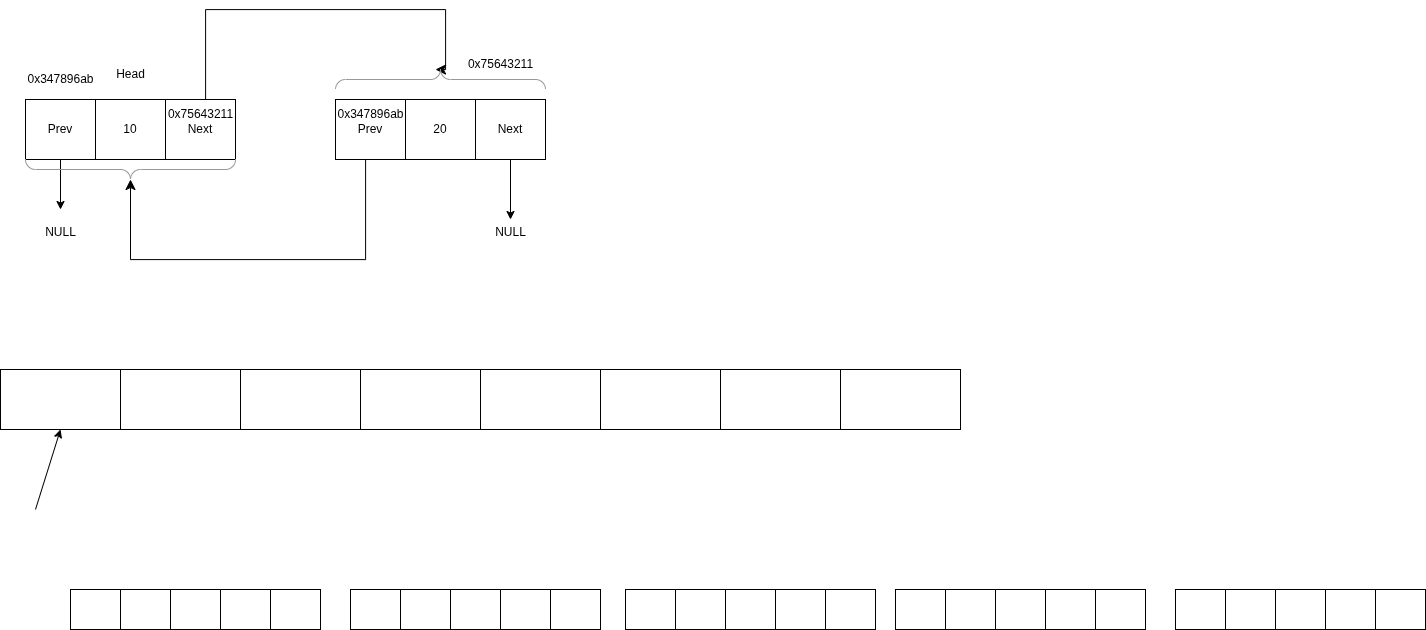

The diagram above was exported from draw.io. Its source (the exported page's mxGraphModel, read from the mxfile embedded in the PNG):
<mxGraphModel dx="1871" dy="855" grid="1" gridSize="10" guides="1" tooltips="1" connect="1" arrows="1" fold="1" page="1" pageScale="1" pageWidth="850" pageHeight="1100" math="0" shadow="0">
  <root>
    <mxCell id="0" />
    <mxCell id="1" parent="0" />
    <mxCell id="9" style="edgeStyle=none;html=1;" edge="1" parent="1" source="2">
      <mxGeometry relative="1" as="geometry">
        <mxPoint x="195" y="250" as="targetPoint" />
      </mxGeometry>
    </mxCell>
    <mxCell id="2" value="Prev" style="whiteSpace=wrap;html=1;" vertex="1" parent="1">
      <mxGeometry x="160" y="140" width="70" height="60" as="geometry" />
    </mxCell>
    <mxCell id="3" value="10" style="whiteSpace=wrap;html=1;" vertex="1" parent="1">
      <mxGeometry x="230" y="140" width="70" height="60" as="geometry" />
    </mxCell>
    <mxCell id="4" value="Next" style="whiteSpace=wrap;html=1;" vertex="1" parent="1">
      <mxGeometry x="300" y="140" width="70" height="60" as="geometry" />
    </mxCell>
    <mxCell id="5" value="Prev" style="whiteSpace=wrap;html=1;" vertex="1" parent="1">
      <mxGeometry x="470" y="140" width="70" height="60" as="geometry" />
    </mxCell>
    <mxCell id="6" value="20" style="whiteSpace=wrap;html=1;" vertex="1" parent="1">
      <mxGeometry x="540" y="140" width="70" height="60" as="geometry" />
    </mxCell>
    <mxCell id="11" style="edgeStyle=none;html=1;" edge="1" parent="1" source="7">
      <mxGeometry relative="1" as="geometry">
        <mxPoint x="645" y="260" as="targetPoint" />
      </mxGeometry>
    </mxCell>
    <mxCell id="7" value="Next" style="whiteSpace=wrap;html=1;" vertex="1" parent="1">
      <mxGeometry x="610" y="140" width="70" height="60" as="geometry" />
    </mxCell>
    <mxCell id="8" value="Head" style="text;html=1;align=center;verticalAlign=middle;resizable=0;points=[];autosize=1;strokeColor=none;fillColor=none;" vertex="1" parent="1">
      <mxGeometry x="240" y="100" width="50" height="30" as="geometry" />
    </mxCell>
    <mxCell id="10" value="NULL" style="text;html=1;align=center;verticalAlign=middle;resizable=0;points=[];autosize=1;strokeColor=none;fillColor=none;" vertex="1" parent="1">
      <mxGeometry x="170" y="258" width="50" height="30" as="geometry" />
    </mxCell>
    <mxCell id="12" value="NULL" style="text;html=1;align=center;verticalAlign=middle;resizable=0;points=[];autosize=1;strokeColor=none;fillColor=none;" vertex="1" parent="1">
      <mxGeometry x="620" y="258" width="50" height="30" as="geometry" />
    </mxCell>
    <mxCell id="14" value="" style="edgeStyle=segmentEdgeStyle;endArrow=classic;html=1;curved=0;rounded=0;endSize=8;startSize=8;sourcePerimeterSpacing=0;targetPerimeterSpacing=0;" edge="1" parent="1" source="4">
      <mxGeometry width="100" relative="1" as="geometry">
        <mxPoint x="340" y="120" as="sourcePoint" />
        <mxPoint x="570" y="110" as="targetPoint" />
        <Array as="points">
          <mxPoint x="340" y="50" />
          <mxPoint x="580" y="50" />
          <mxPoint x="580" y="110" />
        </Array>
      </mxGeometry>
    </mxCell>
    <mxCell id="15" value="" style="verticalLabelPosition=bottom;shadow=0;dashed=0;align=center;html=1;verticalAlign=top;strokeWidth=1;shape=mxgraph.mockup.markup.curlyBrace;whiteSpace=wrap;strokeColor=#999999;" vertex="1" parent="1">
      <mxGeometry x="470" y="110" width="210" height="20" as="geometry" />
    </mxCell>
    <mxCell id="16" value="" style="verticalLabelPosition=bottom;shadow=0;dashed=0;align=center;html=1;verticalAlign=top;strokeWidth=1;shape=mxgraph.mockup.markup.curlyBrace;whiteSpace=wrap;strokeColor=#999999;rotation=-180;" vertex="1" parent="1">
      <mxGeometry x="160" y="200" width="210" height="20" as="geometry" />
    </mxCell>
    <mxCell id="17" value="" style="edgeStyle=segmentEdgeStyle;endArrow=classic;html=1;curved=0;rounded=0;endSize=8;startSize=8;sourcePerimeterSpacing=0;targetPerimeterSpacing=0;" edge="1" parent="1" source="5" target="16">
      <mxGeometry width="100" relative="1" as="geometry">
        <mxPoint x="310" y="260" as="sourcePoint" />
        <mxPoint x="410" y="300" as="targetPoint" />
        <Array as="points">
          <mxPoint x="500" y="300" />
          <mxPoint x="265" y="300" />
        </Array>
      </mxGeometry>
    </mxCell>
    <mxCell id="18" value="0x75643211" style="text;html=1;align=center;verticalAlign=middle;resizable=0;points=[];autosize=1;strokeColor=none;fillColor=none;" vertex="1" parent="1">
      <mxGeometry x="590" y="90" width="90" height="30" as="geometry" />
    </mxCell>
    <mxCell id="19" value="0x347896ab" style="text;html=1;align=center;verticalAlign=middle;resizable=0;points=[];autosize=1;strokeColor=none;fillColor=none;" vertex="1" parent="1">
      <mxGeometry x="150" y="105" width="90" height="30" as="geometry" />
    </mxCell>
    <mxCell id="20" value="0x75643211" style="text;html=1;align=center;verticalAlign=middle;resizable=0;points=[];autosize=1;strokeColor=none;fillColor=none;" vertex="1" parent="1">
      <mxGeometry x="290" y="140" width="90" height="30" as="geometry" />
    </mxCell>
    <mxCell id="21" value="0x347896ab" style="text;html=1;align=center;verticalAlign=middle;resizable=0;points=[];autosize=1;strokeColor=none;fillColor=none;" vertex="1" parent="1">
      <mxGeometry x="460" y="140" width="90" height="30" as="geometry" />
    </mxCell>
    <mxCell id="22" value="" style="rounded=0;whiteSpace=wrap;html=1;" vertex="1" parent="1">
      <mxGeometry x="255" y="410" width="120" height="60" as="geometry" />
    </mxCell>
    <mxCell id="23" value="" style="rounded=0;whiteSpace=wrap;html=1;" vertex="1" parent="1">
      <mxGeometry x="135" y="410" width="120" height="60" as="geometry" />
    </mxCell>
    <mxCell id="24" value="" style="rounded=0;whiteSpace=wrap;html=1;" vertex="1" parent="1">
      <mxGeometry x="495" y="410" width="120" height="60" as="geometry" />
    </mxCell>
    <mxCell id="25" value="" style="rounded=0;whiteSpace=wrap;html=1;" vertex="1" parent="1">
      <mxGeometry x="375" y="410" width="120" height="60" as="geometry" />
    </mxCell>
    <mxCell id="26" value="" style="rounded=0;whiteSpace=wrap;html=1;" vertex="1" parent="1">
      <mxGeometry x="735" y="410" width="120" height="60" as="geometry" />
    </mxCell>
    <mxCell id="27" value="" style="rounded=0;whiteSpace=wrap;html=1;" vertex="1" parent="1">
      <mxGeometry x="615" y="410" width="120" height="60" as="geometry" />
    </mxCell>
    <mxCell id="28" value="" style="rounded=0;whiteSpace=wrap;html=1;" vertex="1" parent="1">
      <mxGeometry x="975" y="410" width="120" height="60" as="geometry" />
    </mxCell>
    <mxCell id="29" value="" style="rounded=0;whiteSpace=wrap;html=1;" vertex="1" parent="1">
      <mxGeometry x="855" y="410" width="120" height="60" as="geometry" />
    </mxCell>
    <mxCell id="30" value="" style="endArrow=classic;html=1;entryX=0.5;entryY=1;entryDx=0;entryDy=0;" edge="1" parent="1" target="23">
      <mxGeometry width="50" height="50" relative="1" as="geometry">
        <mxPoint x="170" y="550" as="sourcePoint" />
        <mxPoint x="220" y="500" as="targetPoint" />
      </mxGeometry>
    </mxCell>
    <mxCell id="31" value="" style="whiteSpace=wrap;html=1;" vertex="1" parent="1">
      <mxGeometry x="205" y="630" width="50" height="40" as="geometry" />
    </mxCell>
    <mxCell id="32" value="" style="whiteSpace=wrap;html=1;" vertex="1" parent="1">
      <mxGeometry x="255" y="630" width="50" height="40" as="geometry" />
    </mxCell>
    <mxCell id="33" value="" style="whiteSpace=wrap;html=1;" vertex="1" parent="1">
      <mxGeometry x="305" y="630" width="50" height="40" as="geometry" />
    </mxCell>
    <mxCell id="34" value="" style="whiteSpace=wrap;html=1;" vertex="1" parent="1">
      <mxGeometry x="355" y="630" width="50" height="40" as="geometry" />
    </mxCell>
    <mxCell id="35" value="" style="whiteSpace=wrap;html=1;" vertex="1" parent="1">
      <mxGeometry x="405" y="630" width="50" height="40" as="geometry" />
    </mxCell>
    <mxCell id="36" value="" style="whiteSpace=wrap;html=1;" vertex="1" parent="1">
      <mxGeometry x="485" y="630" width="50" height="40" as="geometry" />
    </mxCell>
    <mxCell id="37" value="" style="whiteSpace=wrap;html=1;" vertex="1" parent="1">
      <mxGeometry x="535" y="630" width="50" height="40" as="geometry" />
    </mxCell>
    <mxCell id="38" value="" style="whiteSpace=wrap;html=1;" vertex="1" parent="1">
      <mxGeometry x="585" y="630" width="50" height="40" as="geometry" />
    </mxCell>
    <mxCell id="39" value="" style="whiteSpace=wrap;html=1;" vertex="1" parent="1">
      <mxGeometry x="635" y="630" width="50" height="40" as="geometry" />
    </mxCell>
    <mxCell id="40" value="" style="whiteSpace=wrap;html=1;" vertex="1" parent="1">
      <mxGeometry x="685" y="630" width="50" height="40" as="geometry" />
    </mxCell>
    <mxCell id="41" value="" style="whiteSpace=wrap;html=1;" vertex="1" parent="1">
      <mxGeometry x="760" y="630" width="50" height="40" as="geometry" />
    </mxCell>
    <mxCell id="42" value="" style="whiteSpace=wrap;html=1;" vertex="1" parent="1">
      <mxGeometry x="810" y="630" width="50" height="40" as="geometry" />
    </mxCell>
    <mxCell id="43" value="" style="whiteSpace=wrap;html=1;" vertex="1" parent="1">
      <mxGeometry x="860" y="630" width="50" height="40" as="geometry" />
    </mxCell>
    <mxCell id="44" value="" style="whiteSpace=wrap;html=1;" vertex="1" parent="1">
      <mxGeometry x="910" y="630" width="50" height="40" as="geometry" />
    </mxCell>
    <mxCell id="45" value="" style="whiteSpace=wrap;html=1;" vertex="1" parent="1">
      <mxGeometry x="960" y="630" width="50" height="40" as="geometry" />
    </mxCell>
    <mxCell id="46" value="" style="whiteSpace=wrap;html=1;" vertex="1" parent="1">
      <mxGeometry x="1030" y="630" width="50" height="40" as="geometry" />
    </mxCell>
    <mxCell id="47" value="" style="whiteSpace=wrap;html=1;" vertex="1" parent="1">
      <mxGeometry x="1080" y="630" width="50" height="40" as="geometry" />
    </mxCell>
    <mxCell id="48" value="" style="whiteSpace=wrap;html=1;" vertex="1" parent="1">
      <mxGeometry x="1130" y="630" width="50" height="40" as="geometry" />
    </mxCell>
    <mxCell id="49" value="" style="whiteSpace=wrap;html=1;" vertex="1" parent="1">
      <mxGeometry x="1180" y="630" width="50" height="40" as="geometry" />
    </mxCell>
    <mxCell id="50" value="" style="whiteSpace=wrap;html=1;" vertex="1" parent="1">
      <mxGeometry x="1230" y="630" width="50" height="40" as="geometry" />
    </mxCell>
    <mxCell id="51" value="" style="whiteSpace=wrap;html=1;" vertex="1" parent="1">
      <mxGeometry x="1310" y="630" width="50" height="40" as="geometry" />
    </mxCell>
    <mxCell id="52" value="" style="whiteSpace=wrap;html=1;" vertex="1" parent="1">
      <mxGeometry x="1360" y="630" width="50" height="40" as="geometry" />
    </mxCell>
    <mxCell id="53" value="" style="whiteSpace=wrap;html=1;" vertex="1" parent="1">
      <mxGeometry x="1410" y="630" width="50" height="40" as="geometry" />
    </mxCell>
    <mxCell id="54" value="" style="whiteSpace=wrap;html=1;" vertex="1" parent="1">
      <mxGeometry x="1460" y="630" width="50" height="40" as="geometry" />
    </mxCell>
    <mxCell id="55" value="" style="whiteSpace=wrap;html=1;" vertex="1" parent="1">
      <mxGeometry x="1510" y="630" width="50" height="40" as="geometry" />
    </mxCell>
  </root>
</mxGraphModel>